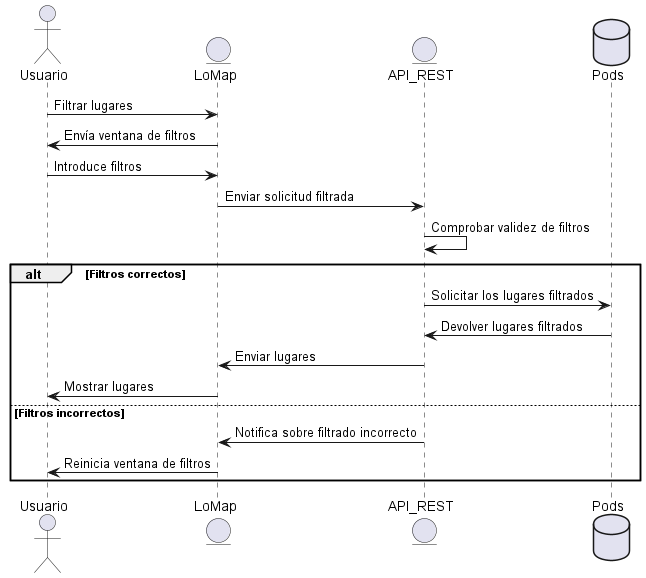

The diagram above was rendered by PlantUML. Its source (embedded in the PNG):
@startuml
actor Usuario
entity LoMap
Usuario -> LoMap: Filtrar lugares
LoMap-> Usuario: Envía ventana de filtros
Usuario -> LoMap: Introduce filtros
entity API_REST
database Pod as "Pods"
LoMap-> API_REST: Enviar solicitud filtrada
API_REST-> API_REST: Comprobar validez de filtros
alt Filtros correctos
API_REST-> Pod: Solicitar los lugares filtrados
Pod-> API_REST: Devolver lugares filtrados
API_REST-> LoMap: Enviar lugares
LoMap-> Usuario: Mostrar lugares
else Filtros incorrectos
API_REST -> LoMap: Notifica sobre filtrado incorrecto
LoMap-> Usuario: Reinicia ventana de filtros
end
@enduml